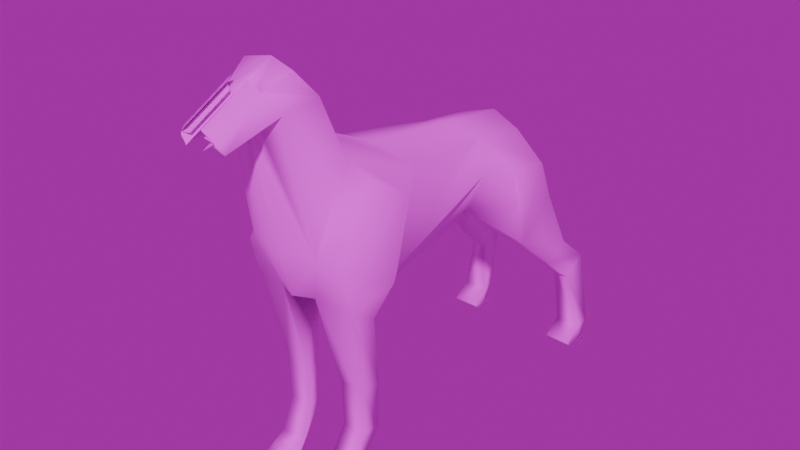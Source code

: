 # Source: Dob.blend  (saved by Blender 4.2.66; exported with 4.5.12 LTS)
import bpy
from mathutils import Matrix  # noqa: F401  (used for matrix-valued properties, if any)

bpy.ops.wm.read_factory_settings(use_empty=True)
scene = bpy.context.scene
scene.name = 'Scene'

# ---- collections
col_collection = bpy.data.collections.new('Collection'); scene.collection.children.link(col_collection)

# ---- images (referenced by path relative to the original .blend; pixels are not part of the script)
import os
ASSET_DIR = os.environ.get("B2B_ASSET_DIR", "")  # directory of the original .blend (textures are referenced by path, not embedded)
HERE = os.path.dirname(os.path.abspath(__file__))  # packed textures are extracted next to this script under _unpacked/

def load_image(name, relpath, width, height, colorspace="sRGB"):
    """Load a texture the original file referenced (path relative to the .blend, or extracted next to this script)."""
    p = next((c for c in (os.path.join(HERE, relpath), os.path.join(ASSET_DIR, relpath)) if relpath and os.path.exists(c)), "")
    if p:
        img = bpy.data.images.load(p, check_existing=True)
        img.name = name
    else:  # same state as the original file: an image datablock whose file is absent (Cycles renders it pink)
        img = bpy.data.images.new(name, width, height)
        img.source = "FILE"
        img.filepath = "//" + (relpath or name)
    img.colorspace_settings.name = colorspace
    return img
img_untitled = load_image('Untitled', 'DogTexture.png', 1024, 1024, 'sRGB')
img_untitled_001 = load_image('Untitled.001', 'Teeth.png', 1024, 1024, 'sRGB')
img_concrete_tunnel_4k_exr = load_image('concrete_tunnel_4k.exr', 'concrete_tunnel_4k.exr', 1024, 1024, 'Linear Rec.709')

# ---- materials (node trees are filled in below, after node groups)
mat_body = bpy.data.materials.new('Body')
mat_material_001 = bpy.data.materials.new('Material.001')

# ---- material node trees
mat_body.use_nodes = True; mat_body.node_tree.nodes.clear()
_N = mat_body.node_tree.nodes; _L = mat_body.node_tree.links
n0 = _N.new('ShaderNodeBsdfPrincipled'); n0.name = 'Principled BSDF'; n0.location = (10, 300)
n0.inputs[2].default_value = 1.0
n1 = _N.new('ShaderNodeOutputMaterial'); n1.name = 'Material Output'; n1.location = (300, 300)
n2 = _N.new('ShaderNodeTexImage'); n2.name = 'Image Texture'; n2.location = (-280, 280)
n2.image = img_untitled
n2.interpolation = 'Closest'
_L.new(n0.outputs[0], n1.inputs[0])
_L.new(n2.outputs[0], n0.inputs[0])
n1.is_active_output = True
mat_material_001.use_nodes = True; mat_material_001.node_tree.nodes.clear()
_N = mat_material_001.node_tree.nodes; _L = mat_material_001.node_tree.links
n0 = _N.new('ShaderNodeBsdfPrincipled'); n0.name = 'Principled BSDF'; n0.location = (-148, 317)
n0.inputs[2].default_value = 1.0
n1 = _N.new('ShaderNodeOutputMaterial'); n1.name = 'Material Output'; n1.location = (142, 317)
n2 = _N.new('ShaderNodeTexImage'); n2.name = 'Image Texture'; n2.location = (-438, 297)
n2.image = img_untitled_001
n2.interpolation = 'Closest'
_L.new(n0.outputs[0], n1.inputs[0])
_L.new(n2.outputs[0], n0.inputs[0])
_L.new(n2.outputs[1], n0.inputs[4])
n1.is_active_output = True

# ---- world
world_world = bpy.data.worlds.new('World'); scene.world = world_world
world_world.use_nodes = True; world_world.node_tree.nodes.clear()
_N = world_world.node_tree.nodes; _L = world_world.node_tree.links
n0 = _N.new('ShaderNodeOutputWorld'); n0.name = 'World Output'; n0.location = (300, 300)
n1 = _N.new('ShaderNodeBackground'); n1.name = 'Background'; n1.location = (10, 300)
n1.inputs[1].default_value = 0.4
n2 = _N.new('ShaderNodeTexEnvironment'); n2.name = 'Environment Texture'; n2.location = (-272, 287)
n2.image = img_concrete_tunnel_4k_exr
_L.new(n1.outputs[0], n0.inputs[0])
_L.new(n2.outputs[0], n1.inputs[0])
n0.is_active_output = True
world_world.color = (0.05088, 0.05088, 0.05088)
world_world.sun_shadow_jitter_overblur = 0.0

# ---- meshes
me_plane = bpy.data.meshes.new('Plane')
me_plane.from_pydata([(0.4558, 0.07949, 0.0), (0.7025, -0.01517, 0.0), (0.5415, 0.183, 0.0), (0.68, 0.1549, 0.0), (0.4787, -0.03354, 0.0), (0.5971, -0.03038, 0.0), (0.7449, -0.3032, 0.0), (0.4135, -0.3933, 0.0), (0.5319, -0.3901, 0.0), (0.8221, -0.4651, 0.0), (0.4776, -0.553, 0.0), (0.596, -0.5879, 0.0), (0.946, -0.5314, 0.0), (0.8949, -0.6477, 0.0), (1.002, -0.5738, 0.0), (0.9481, -0.6455, 0.0), (0.4318, 0.04786, 0.05055), (0.6812, -0.01517, 0.07622), (0.5415, 0.1887, 0.05055), (0.6587, 0.1279, 0.08763), (0.493, -0.03354, 0.0648), (0.5971, -0.03038, 0.1053), (0.7236, -0.3032, 0.1236), (0.4278, -0.3933, 0.07639), (0.5319, -0.3901, 0.1527), (0.7879, -0.4737, 0.08763), (0.4776, -0.5317, 0.04623), (0.596, -0.5665, 0.08763), (0.9331, -0.54, 0.08763), (0.9158, -0.6263, 0.07559), (0.9896, -0.5824, 0.06392), (0.9589, -0.6455, 0.04426), (0.8763, -0.752, 0.06014), (0.8974, -0.7629, 0.0448), (0.4794, 0.188, 0.1511), (0.3933, 0.07722, 0.1511), (0.5961, 0.04022, 0.1428), (0.5798, 0.1466, 0.1511), (0.4338, 0.0269, 0.1345), (0.5197, 0.02919, 0.1639), (0.3205, 0.2737, 0.1176), (0.2841, 0.205, 0.1176), (0.3204, 0.2725, 0.1511), (0.2834, 0.2048, 0.1511), (0.2418, 0.3672, 0.1153), (0.2054, 0.2984, 0.1153), (0.2417, 0.3659, 0.151), (0.2047, 0.2982, 0.151), (0.05472, 0.367, 0.1304), (0.05493, 0.3207, 0.1209), (0.05464, 0.3658, 0.1844), (0.05419, 0.3205, 0.1844), (0.007498, 0.3464, 0.1302), (0.005944, 0.316, 0.1207), (0.00742, 0.3452, 0.1842), (0.0052, 0.3159, 0.1842), (0.02443, 0.2702, 0.1208), (0.02369, 0.27, 0.1843), (0.007924, 0.2868, 0.1206), (0.00718, 0.2866, 0.1841), (0.429, -0.4541, 0.1393), (0.5233, -0.4385, 0.181), (0.6929, -0.3693, 0.1579), (0.4661, -0.5167, 0.1327), (0.5603, -0.5414, 0.13), (0.7402, -0.4437, 0.13), (0.235, -0.4118, 0.071), (0.237, -0.4667, 0.05249), (0.2315, -0.4075, 0.1098), (0.2369, -0.4667, 0.1119), (0.1108, -0.4114, 0.07023), (0.1228, -0.4613, 0.05173), (0.1074, -0.4071, 0.1077), (0.1227, -0.4613, 0.1097), (0.04251, -0.4639, 0.06079), (0.04666, -0.4953, 0.04229), (0.03907, -0.4596, 0.1065), (0.04656, -0.4953, 0.1085), (0.009598, -0.4786, 0.0587), (0.005899, -0.5235, 0.04019), (0.00616, -0.4743, 0.106), (0.005795, -0.5235, 0.108), (0.03165, -0.5304, 0.04068), (0.03154, -0.5303, 0.1085), (0.01873, -0.5508, 0.04022), (0.01862, -0.5507, 0.1081), (0.8877, -0.6477, 0.03695), (0.9308, -0.6455, 0.02412), (0.8692, -0.752, 0.05038), (0.8903, -0.7629, 0.04154), (0.4318, 0.04786, -0.05055), (0.6812, -0.01517, -0.07622), (0.5415, 0.1887, -0.05055), (0.6587, 0.1279, -0.08763), (0.493, -0.03354, -0.0648), (0.5971, -0.03038, -0.1053), (0.7236, -0.3032, -0.1236), (0.4278, -0.3933, -0.07639), (0.5319, -0.3901, -0.1527), (0.7879, -0.4737, -0.08763), (0.4776, -0.5317, -0.04623), (0.596, -0.5665, -0.08763), (0.9331, -0.54, -0.08763), (0.9158, -0.6263, -0.07559), (0.9896, -0.5824, -0.06392), (0.9589, -0.6455, -0.04426), (0.8763, -0.752, -0.06014), (0.8974, -0.7629, -0.0448), (0.4794, 0.188, -0.1511), (0.3933, 0.07722, -0.1511), (0.5961, 0.04022, -0.1428), (0.5798, 0.1466, -0.1511), (0.4338, 0.0269, -0.1345), (0.5197, 0.02919, -0.1639), (0.3205, 0.2737, -0.1176), (0.2841, 0.205, -0.1176), (0.3204, 0.2725, -0.1511), (0.2834, 0.2048, -0.1511), (0.2418, 0.3672, -0.1153), (0.2054, 0.2984, -0.1153), (0.2417, 0.3659, -0.151), (0.2047, 0.2982, -0.151), (0.05472, 0.367, -0.1304), (0.05493, 0.3207, -0.1209), (0.05464, 0.3658, -0.1844), (0.05419, 0.3205, -0.1844), (0.007498, 0.3464, -0.1302), (0.005944, 0.316, -0.1207), (0.00742, 0.3452, -0.1842), (0.0052, 0.3159, -0.1842), (0.02443, 0.2702, -0.1208), (0.02369, 0.27, -0.1843), (0.007924, 0.2868, -0.1206), (0.00718, 0.2866, -0.1841), (0.429, -0.4541, -0.1393), (0.5233, -0.4385, -0.181), (0.6929, -0.3693, -0.1579), (0.4661, -0.5167, -0.1327), (0.5603, -0.5414, -0.13), (0.7402, -0.4437, -0.13), (0.235, -0.4118, -0.071), (0.237, -0.4667, -0.05249), (0.2315, -0.4075, -0.1098), (0.2369, -0.4667, -0.1119), (0.1108, -0.4114, -0.07023), (0.1228, -0.4613, -0.05173), (0.1074, -0.4071, -0.1077), (0.1227, -0.4613, -0.1097), (0.04251, -0.4639, -0.06079), (0.04666, -0.4953, -0.04229), (0.03907, -0.4596, -0.1065), (0.04656, -0.4953, -0.1085), (0.009598, -0.4786, -0.0587), (0.005899, -0.5235, -0.04019), (0.00616, -0.4743, -0.106), (0.005795, -0.5235, -0.108), (0.03165, -0.5304, -0.04068), (0.03154, -0.5303, -0.1085), (0.01873, -0.5508, -0.04022), (0.01862, -0.5507, -0.1081), (0.8877, -0.6477, -0.03695), (0.9308, -0.6455, -0.02412), (0.8692, -0.752, -0.05038), (0.8903, -0.7629, -0.04154), (0.9824, -0.6551, 0.02162), (0.921, -0.7725, 0.02201), (0.9824, -0.6551, -0.02162), (0.921, -0.7725, -0.02201), (0.9589, -0.6455, 0.04426), (0.8974, -0.7629, 0.0448), (0.9589, -0.6455, -0.04426), (0.8974, -0.7629, -0.0448), (0.9421, -0.6551, 0.02162), (0.8806, -0.7725, 0.02201), (0.9421, -0.6551, -0.02162), (0.8806, -0.7725, -0.02201), (0.9589, -0.6455, 0.04426), (0.8974, -0.7629, 0.0448), (0.9589, -0.6455, -0.04426), (0.8974, -0.7629, -0.0448), (0.9541, -0.6643, 0.01822), (0.9023, -0.7632, 0.01855), (0.9541, -0.6643, -0.01822), (0.9023, -0.7632, -0.01855)], [], [(0, 2, 3, 1), (1, 5, 4, 0), (1, 6, 8, 5), (5, 8, 7, 4), (6, 9, 11, 8), (8, 11, 10, 7), (9, 12, 13, 11), (12, 14, 15, 13), (13, 15, 87, 86), (17, 19, 37, 36), (20, 21, 39, 38), (17, 21, 24, 22), (21, 20, 23, 24), (22, 24, 61, 62), (26, 27, 64, 63), (25, 27, 29, 28), (28, 29, 31, 30), (31, 29, 32, 33), (1, 3, 19, 17), (6, 1, 17, 22), (87, 31, 33, 89), (3, 2, 18, 19), (11, 13, 86, 29, 27), (4, 7, 23, 20), (12, 9, 25, 28), (10, 11, 27, 26), (0, 4, 20, 16), (15, 14, 30, 31, 87), (14, 12, 28, 30), (2, 0, 16, 18), (9, 6, 22, 25), (89, 33, 32, 88), (7, 10, 26, 23), (35, 36, 37, 34), (36, 35, 38, 39), (16, 35, 43, 41), (16, 20, 38, 35), (19, 18, 34, 37), (21, 17, 36, 39), (40, 41, 45, 44), (18, 16, 41, 40), (35, 34, 42, 43), (34, 18, 40, 42), (46, 44, 48, 50), (42, 40, 44, 46), (43, 42, 46, 47), (41, 43, 47, 45), (49, 51, 57, 56), (47, 46, 50, 51), (45, 47, 51, 49), (44, 45, 49, 48), (52, 53, 55, 54), (48, 49, 53, 52), (50, 48, 52, 54), (51, 50, 54, 55), (56, 57, 59, 58), (53, 49, 56, 58), (51, 55, 59, 57), (55, 53, 58, 59), (62, 61, 64, 65), (61, 60, 63, 64), (25, 22, 62, 65), (27, 25, 65, 64), (24, 23, 60, 61), (26, 63, 69, 67), (67, 69, 73, 71), (23, 26, 67, 66), (63, 60, 68, 69), (60, 23, 66, 68), (70, 71, 75, 74), (66, 67, 71, 70), (68, 66, 70, 72), (69, 68, 72, 73), (76, 74, 78, 80), (72, 70, 74, 76), (73, 72, 76, 77), (71, 73, 77, 75), (78, 79, 81, 80), (77, 76, 80, 81), (77, 81, 85, 83), (74, 75, 79, 78), (82, 83, 85, 84), (81, 79, 84, 85), (79, 75, 82, 84), (75, 77, 83, 82), (87, 89, 88, 86), (88, 32, 29, 86), (13, 160, 161, 15), (91, 110, 111, 93), (94, 112, 113, 95), (91, 96, 98, 95), (95, 98, 97, 94), (96, 136, 135, 98), (100, 137, 138, 101), (99, 102, 103, 101), (102, 104, 105, 103), (105, 107, 106, 103), (1, 91, 93, 3), (6, 96, 91, 1), (161, 163, 107, 105), (3, 93, 92, 2), (11, 101, 103, 160, 13), (4, 94, 97, 7), (12, 102, 99, 9), (10, 100, 101, 11), (0, 90, 94, 4), (15, 161, 105, 104, 14), (14, 104, 102, 12), (2, 92, 90, 0), (9, 99, 96, 6), (163, 162, 106, 107), (7, 97, 100, 10), (109, 108, 111, 110), (110, 113, 112, 109), (90, 115, 117, 109), (90, 109, 112, 94), (93, 111, 108, 92), (95, 113, 110, 91), (114, 118, 119, 115), (92, 114, 115, 90), (109, 117, 116, 108), (108, 116, 114, 92), (120, 124, 122, 118), (116, 120, 118, 114), (117, 121, 120, 116), (115, 119, 121, 117), (123, 130, 131, 125), (121, 125, 124, 120), (119, 123, 125, 121), (118, 122, 123, 119), (126, 128, 129, 127), (122, 126, 127, 123), (124, 128, 126, 122), (125, 129, 128, 124), (130, 132, 133, 131), (127, 132, 130, 123), (125, 131, 133, 129), (129, 133, 132, 127), (136, 139, 138, 135), (135, 138, 137, 134), (99, 139, 136, 96), (101, 138, 139, 99), (98, 135, 134, 97), (100, 141, 143, 137), (141, 145, 147, 143), (97, 140, 141, 100), (137, 143, 142, 134), (134, 142, 140, 97), (144, 148, 149, 145), (140, 144, 145, 141), (142, 146, 144, 140), (143, 147, 146, 142), (150, 154, 152, 148), (146, 150, 148, 144), (147, 151, 150, 146), (145, 149, 151, 147), (152, 154, 155, 153), (151, 155, 154, 150), (151, 157, 159, 155), (148, 152, 153, 149), (156, 158, 159, 157), (155, 159, 158, 153), (153, 158, 156, 149), (149, 156, 157, 151), (161, 160, 162, 163), (162, 160, 103, 106), (105, 166, 167, 107), (33, 165, 164, 31), (170, 174, 175, 171), (169, 173, 172, 168), (178, 182, 183, 179), (177, 181, 180, 176)])
me_plane.polygons.foreach_set('use_smooth', [True] * 172)
me_plane.polygons.foreach_set('material_index', [0, 0, 0, 0, 0, 0, 0, 0, 0, 0, 0, 0, 0, 0, 0, 0, 0, 0, 0, 0, 0, 0, 0, 0, 0, 0, 0, 0, 0, 0, 0, 0, 0, 0, 0, 0, 0, 0, 0, 0, 0, 0, 0, 0, 0, 0, 0, 0, 0, 0, 0, 0, 0, 0, 0, 0, 0, 0, 0, 0, 0, 0, 0, 0, 0, 0, 0, 0, 0, 0, 0, 0, 0, 0, 0, 0, 0, 0, 0, 0, 0, 0, 0, 0, 0, 0, 0, 0, 0, 0, 0, 0, 0, 0, 0, 0, 0, 0, 0, 0, 0, 0, 0, 0, 0, 0, 0, 0, 0, 0, 0, 0, 0, 0, 0, 0, 0, 0, 0, 0, 0, 0, 0, 0, 0, 0, 0, 0, 0, 0, 0, 0, 0, 0, 0, 0, 0, 0, 0, 0, 0, 0, 0, 0, 0, 0, 0, 0, 0, 0, 0, 0, 0, 0, 0, 0, 0, 0, 0, 0, 0, 0, 0, 0, 0, 0, 1, 1, 1, 1, 1, 1])
_uv = me_plane.uv_layers.new(name='UVMap')
_uv.uv.foreach_set('vector', [0.5622, 0.5844, 0.6196, 0.5558, 0.6746, 0.5948, 0.6516, 0.6732, 0.6516, 0.6732, 0.6026, 0.6595, 0.5504, 0.6381, 0.5622, 0.5844, 0.6516, 0.6732, 0.6145, 0.8069, 0.5047, 0.8037, 0.6026, 0.6595, 0.6026, 0.6595, 0.5047, 0.8037, 0.4525, 0.7822, 0.5504, 0.6381, 0.6145, 0.8069, 0.6169, 0.8923, 0.4945, 0.9022, 0.5047, 0.8037, 0.5047, 0.8037, 0.4945, 0.9022, 0.4496, 0.8642, 0.4525, 0.7822, 0.6169, 0.8923, 0.6581, 0.945, 0.6134, 0.9859, 0.4945, 0.9022, 0.6581, 0.945, 0.6746, 0.9744, 0.637, 0.9952, 0.6134, 0.9859, 0.7379, 0.5809, 0.7379, 0.5558, 0.7406, 0.5641, 0.7555, 0.5843, 0.1272, 0.3527, 0.06341, 0.3263, 0.06406, 0.2876, 0.1115, 0.307, 0.2947, 0.608, 0.314, 0.5589, 0.342, 0.5991, 0.328, 0.6396, 0.1272, 0.3527, 0.1438, 0.3154, 0.3183, 0.3252, 0.2564, 0.4044, 0.1438, 0.3154, 0.1566, 0.2674, 0.3308, 0.2772, 0.3183, 0.3252, 0.2564, 0.4044, 0.3183, 0.3252, 0.342, 0.3266, 0.2908, 0.3975, 0.7599, 0.7854, 0.7797, 0.7272, 0.7999, 0.7456, 0.8012, 0.7917, 0.3281, 0.4532, 0.3925, 0.3746, 0.3845, 0.5296, 0.3426, 0.528, 0.3426, 0.528, 0.3845, 0.5296, 0.3883, 0.5517, 0.3558, 0.5589, 0.3883, 0.5517, 0.3845, 0.5296, 0.447, 0.5253, 0.4496, 0.5363, 0.3993, 0.9358, 0.3926, 1.0, 0.3517, 0.9814, 0.3629, 0.9286, 0.4107, 0.8282, 0.3993, 0.9358, 0.3629, 0.9286, 0.3517, 0.8197, 0.2824, 0.8838, 0.3001, 0.877, 0.3001, 0.9401, 0.2957, 0.9418, 0.09004, 0.8489, 0.08946, 0.7907, 0.1136, 0.7889, 0.1316, 0.8499, 0.7379, 0.7259, 0.7379, 0.5809, 0.7555, 0.5843, 0.7739, 0.5723, 0.7797, 0.7272, 0.2123, 0.976, 0.2123, 0.8369, 0.2487, 0.842, 0.2432, 0.981, 0.8771, 0.8082, 0.8693, 0.7435, 0.9095, 0.7293, 0.9183, 0.8015, 0.7379, 0.7841, 0.7379, 0.7259, 0.7797, 0.7272, 0.7599, 0.7854, 0.2638, 0.6324, 0.2638, 0.6148, 0.2947, 0.608, 0.2879, 0.6418, 0.2793, 0.8796, 0.279, 0.8369, 0.3096, 0.8436, 0.3001, 0.877, 0.2824, 0.8838, 0.8811, 0.8415, 0.8771, 0.8082, 0.9183, 0.8015, 0.911, 0.8361, 0.8253, 0.845, 0.8253, 0.9085, 0.8012, 0.9272, 0.8012, 0.8432, 0.8693, 0.7435, 0.8607, 0.6651, 0.9183, 0.6507, 0.9095, 0.7293, 0.4483, 0.7053, 0.4425, 0.7054, 0.4425, 0.6925, 0.4483, 0.6924, 0.7379, 0.824, 0.7379, 0.7841, 0.7599, 0.7854, 0.7743, 0.8173, 0.117, 0.2088, 0.1115, 0.307, 0.06406, 0.2876, 0.05603, 0.2364, 0.1115, 0.307, 0.117, 0.2088, 0.1357, 0.2333, 0.1253, 0.2728, 0.2879, 0.6418, 0.3359, 0.6618, 0.3359, 0.7215, 0.3199, 0.7212, 0.2879, 0.6418, 0.2947, 0.608, 0.328, 0.6396, 0.3359, 0.6618, 0.1316, 0.8499, 0.1136, 0.7889, 0.1612, 0.767, 0.1615, 0.8159, 0.1438, 0.3154, 0.1272, 0.3527, 0.1115, 0.307, 0.1253, 0.2728, 0.4214, 0.7066, 0.3843, 0.7072, 0.4051, 0.6529, 0.4422, 0.6523, 0.4358, 0.8197, 0.3517, 0.8063, 0.3843, 0.7072, 0.4214, 0.7066, 0.117, 0.2088, 0.05603, 0.2364, 0.03456, 0.1533, 0.07008, 0.1436, 0.1612, 0.767, 0.1136, 0.7889, 0.1449, 0.6832, 0.1609, 0.6835, 0.161, 0.6259, 0.1439, 0.6255, 0.1501, 0.5589, 0.1759, 0.5593, 0.1609, 0.6835, 0.1449, 0.6832, 0.1439, 0.6255, 0.161, 0.6259, 0.07008, 0.1436, 0.03456, 0.1533, -1.669e-08, 0.1064, 0.03552, 0.09672, 0.3199, 0.7212, 0.3359, 0.7215, 0.3358, 0.7644, 0.3188, 0.7641, -1.637e-08, 0.9327, -9.199e-09, 0.9024, 0.02814, 0.9022, 0.02814, 0.9324, 0.03552, 0.09672, -1.669e-08, 0.1064, 0.02117, 0.01961, 0.04221, 0.02444, 0.3188, 0.7641, 0.3358, 0.7644, 0.3517, 0.8369, 0.3215, 0.8366, 0.4422, 0.6523, 0.4051, 0.6529, 0.3798, 0.5848, 0.3993, 0.5739, 0.09571, 0.8731, 0.1001, 0.8835, 0.06984, 0.8835, 0.06995, 0.8733, 0.3993, 0.5739, 0.3798, 0.5848, 0.3666, 0.5654, 0.3798, 0.5589, 0.07009, 0.8501, 0.09586, 0.8499, 0.09571, 0.8731, 0.06995, 0.8733, 0.04221, 0.02444, 0.02117, 0.01961, 0.03598, -7.457e-11, 0.04982, 0.002235, 0.4353, 0.85, 0.4353, 0.8197, 0.4441, 0.8197, 0.4441, 0.85, 0.3666, 0.5654, 0.3798, 0.5848, 0.3517, 0.5837, 0.3549, 0.573, 0.04221, 0.02444, 0.04982, 0.002235, 0.06316, 0.006409, 0.06902, 0.01592, 0.06984, 0.8835, 0.1001, 0.8835, 0.1, 0.8923, 0.06978, 0.8923, 0.2908, 0.3975, 0.342, 0.3266, 0.3851, 0.3552, 0.3198, 0.4278, 0.342, 0.3266, 0.3593, 0.2846, 0.3842, 0.3087, 0.3851, 0.3552, 0.3281, 0.4532, 0.2564, 0.4044, 0.2908, 0.3975, 0.3198, 0.4278, 0.3925, 0.3746, 0.3281, 0.4532, 0.3198, 0.4278, 0.3851, 0.3552, 0.03489, 0.8499, 0.03489, 0.9022, -1.671e-08, 0.8951, 0.01219, 0.8539, 0.7599, 0.7854, 0.8012, 0.7917, 0.7912, 0.9032, 0.7629, 0.9031, 0.7629, 0.9031, 0.7912, 0.9032, 0.7902, 0.9575, 0.7626, 0.9575, 0.966, 0.463, 0.8984, 0.4842, 0.9344, 0.3708, 0.961, 0.3708, 0.3842, 0.3087, 0.3593, 0.2846, 0.3595, 0.1878, 0.3863, 0.1969, 0.3096, 0.8369, 0.3365, 0.8603, 0.3322, 0.9231, 0.3135, 0.9233, 0.9636, 0.3117, 0.9392, 0.3165, 0.9243, 0.2796, 0.9398, 0.2781, 0.961, 0.3708, 0.9344, 0.3708, 0.9392, 0.3165, 0.9636, 0.3117, 0.3135, 0.9233, 0.3322, 0.9231, 0.3277, 0.9672, 0.3096, 0.9675, 0.3863, 0.1969, 0.3595, 0.1878, 0.3731, 0.1302, 0.3966, 0.1433, 0.8811, 0.8755, 0.8593, 0.8754, 0.8583, 0.8591, 0.8809, 0.8592, 0.8818, 0.9165, 0.8639, 0.9163, 0.8593, 0.8754, 0.8811, 0.8755, 0.3966, 0.1433, 0.3731, 0.1302, 0.4051, 0.1043, 0.4208, 0.1118, 0.7626, 0.9575, 0.7902, 0.9575, 0.7896, 0.9915, 0.7581, 0.9915, 0.8583, 0.8591, 0.8494, 0.8433, 0.8818, 0.8432, 0.8809, 0.8592, 0.4208, 0.1118, 0.4051, 0.1043, 0.4155, 0.09071, 0.4384, 0.09603, 0.4208, 0.1118, 0.4384, 0.09603, 0.4496, 0.105, 0.4387, 0.1087, 0.9398, 0.2781, 0.9243, 0.2796, 0.9117, 0.2596, 0.9334, 0.2622, 0.08784, 0.9247, 0.08784, 0.8924, 0.09935, 0.8926, 0.09935, 0.9249, 0.443, 0.85, 0.443, 0.8823, 0.4353, 0.8823, 0.4353, 0.85, 0.9117, 0.2596, 0.9243, 0.2796, 0.9079, 0.2718, 0.8984, 0.2652, 0.06978, 0.9238, 0.06978, 0.8923, 0.08784, 0.8924, 0.08784, 0.9247, 0.15, 0.8499, 0.15, 0.9086, 0.1385, 0.9068, 0.1304, 0.8572, 0.9027, 0.5422, 0.8984, 0.5391, 0.8984, 0.4842, 0.9145, 0.5033, 0.7379, 0.5809, 0.7203, 0.5843, 0.7352, 0.5641, 0.7379, 0.5558, 0.7718, 0.3506, 0.7868, 0.306, 0.8341, 0.2869, 0.8354, 0.3246, 0.2329, 0.608, 0.1996, 0.6396, 0.1856, 0.5991, 0.2136, 0.5589, 0.7718, 0.3506, 0.642, 0.4026, 0.58, 0.3237, 0.7549, 0.3137, 0.7549, 0.3137, 0.58, 0.3237, 0.5684, 0.2746, 0.7427, 0.2651, 0.642, 0.4026, 0.6073, 0.3962, 0.556, 0.3255, 0.58, 0.3237, 0.7158, 0.7854, 0.6746, 0.7917, 0.6759, 0.7456, 0.6961, 0.7272, 0.5707, 0.4507, 0.5561, 0.5253, 0.5144, 0.5266, 0.5065, 0.3719, 0.5561, 0.5253, 0.5431, 0.5558, 0.5108, 0.5482, 0.5144, 0.5266, 0.5108, 0.5482, 0.4496, 0.5326, 0.452, 0.5219, 0.5144, 0.5266, 0.3993, 0.9358, 0.4353, 0.9327, 0.4351, 0.9861, 0.3926, 1.0, 0.8607, 0.6651, 0.8012, 0.6644, 0.8128, 0.5558, 0.8499, 0.5591, 0.277, 0.8838, 0.2623, 0.9418, 0.2575, 0.9401, 0.2579, 0.877, 0.09004, 0.8489, 0.04796, 0.8499, 0.06538, 0.7889, 0.08946, 0.7907, 0.7379, 0.7259, 0.6961, 0.7272, 0.7018, 0.5723, 0.7203, 0.5843, 0.7379, 0.5809, 0.2123, 0.976, 0.1814, 0.981, 0.1759, 0.842, 0.2123, 0.8369, 0.8771, 0.8082, 0.8353, 0.8112, 0.8265, 0.7389, 0.8693, 0.7435, 0.7379, 0.7841, 0.7158, 0.7854, 0.6961, 0.7272, 0.7379, 0.7259, 0.2638, 0.6324, 0.2397, 0.6418, 0.2329, 0.608, 0.2638, 0.6148, 0.2793, 0.8796, 0.277, 0.8838, 0.2579, 0.877, 0.2487, 0.8436, 0.279, 0.8369, 0.8811, 0.8415, 0.8504, 0.8432, 0.8353, 0.8112, 0.8771, 0.8082, 0.8253, 0.845, 0.8494, 0.8432, 0.8494, 0.9272, 0.8253, 0.9085, 0.8693, 0.7435, 0.8265, 0.7389, 0.8012, 0.6644, 0.8607, 0.6651, 0.4483, 0.7055, 0.4483, 0.7184, 0.4425, 0.7183, 0.4425, 0.7054, 0.7379, 0.824, 0.7014, 0.8173, 0.7158, 0.7854, 0.7379, 0.7841, 0.7813, 0.208, 0.8422, 0.2357, 0.8341, 0.2869, 0.7868, 0.306, 0.7868, 0.306, 0.7728, 0.2721, 0.7628, 0.2321, 0.7813, 0.208, 0.2397, 0.6418, 0.2077, 0.7212, 0.1917, 0.7215, 0.1917, 0.6618, 0.2397, 0.6418, 0.1917, 0.6618, 0.1996, 0.6396, 0.2329, 0.608, 0.04796, 0.8499, 0.01739, 0.8159, 0.01709, 0.767, 0.06538, 0.7889, 0.7549, 0.3137, 0.7728, 0.2721, 0.7868, 0.306, 0.7718, 0.3506, 0.9679, 0.1121, 0.9888, 0.1664, 0.9517, 0.1658, 0.9307, 0.1115, 0.9825, 1.517e-08, 0.9679, 0.1121, 0.9307, 0.1115, 0.8984, 0.01352, 0.7813, 0.208, 0.8283, 0.143, 0.8638, 0.1527, 0.8422, 0.2357, 0.01709, 0.767, 0.01675, 0.6835, 0.03274, 0.6832, 0.06538, 0.7889, 0.01691, 0.6259, -4.247e-10, 0.5593, 0.02577, 0.5589, 0.03396, 0.6255, 0.01675, 0.6835, 0.01691, 0.6259, 0.03396, 0.6255, 0.03274, 0.6832, 0.8283, 0.143, 0.863, 0.09616, 0.8984, 0.1059, 0.8638, 0.1527, 0.2077, 0.7212, 0.2088, 0.7641, 0.1918, 0.7644, 0.1917, 0.7215, 0.02814, 0.9022, 0.05628, 0.9024, 0.05628, 0.9326, 0.02814, 0.9324, 0.863, 0.09616, 0.856, 0.02441, 0.8771, 0.01964, 0.8984, 0.1059, 0.2088, 0.7641, 0.2061, 0.8366, 0.1759, 0.8369, 0.1918, 0.7644, 0.9888, 0.1664, 0.946, 0.2446, 0.9266, 0.2339, 0.9517, 0.1658, 0.126, 0.8691, 0.1003, 0.8689, 0.1002, 0.8586, 0.1304, 0.8586, 0.946, 0.2446, 0.9265, 0.2596, 0.9134, 0.2533, 0.9266, 0.2339, 0.1004, 0.8921, 0.1003, 0.8689, 0.126, 0.8691, 0.1262, 0.8923, 0.856, 0.02441, 0.8485, 0.002193, 0.8623, -7.062e-09, 0.8771, 0.01964, 0.3365, 0.8369, 0.3453, 0.8369, 0.3453, 0.8672, 0.3365, 0.8672, 0.9134, 0.2533, 0.9016, 0.2458, 0.8984, 0.235, 0.9266, 0.2339, 0.856, 0.02441, 0.8292, 0.01581, 0.8351, 0.006326, 0.8485, 0.002193, 0.1002, 0.8586, 0.1001, 0.8499, 0.1304, 0.8499, 0.1304, 0.8586, 0.6073, 0.3962, 0.5786, 0.4259, 0.5134, 0.3532, 0.556, 0.3255, 0.556, 0.3255, 0.5134, 0.3532, 0.5144, 0.3068, 0.5392, 0.2828, 0.5707, 0.4507, 0.5786, 0.4259, 0.6073, 0.3962, 0.642, 0.4026, 0.5065, 0.3719, 0.5134, 0.3532, 0.5786, 0.4259, 0.5707, 0.4507, 0.06978, 0.9022, 0.04709, 0.8982, 0.03489, 0.857, 0.06978, 0.8499, 0.7158, 0.7854, 0.7128, 0.9031, 0.6845, 0.9032, 0.6746, 0.7917, 0.7128, 0.9031, 0.7132, 0.9575, 0.6856, 0.9575, 0.6845, 0.9032, 0.9183, 0.7596, 0.9233, 0.6673, 0.9497, 0.6671, 0.9855, 0.7805, 0.5144, 0.3068, 0.5126, 0.1946, 0.5395, 0.1856, 0.5392, 0.2828, 0.9183, 0.9107, 0.9226, 0.8246, 0.9413, 0.8253, 0.9464, 0.8879, 0.9207, 0.6081, 0.9444, 0.5745, 0.9596, 0.5758, 0.9449, 0.6128, 0.9233, 0.6673, 0.9207, 0.6081, 0.9449, 0.6128, 0.9497, 0.6671, 0.9226, 0.8246, 0.9183, 0.7805, 0.9363, 0.7812, 0.9413, 0.8253, 0.5126, 0.1946, 0.5025, 0.1411, 0.526, 0.128, 0.5395, 0.1856, 0.9135, 0.8841, 0.9132, 0.9004, 0.8907, 0.9006, 0.8917, 0.8843, 0.9142, 0.8432, 0.9135, 0.8841, 0.8917, 0.8843, 0.8963, 0.8433, 0.5025, 0.1411, 0.4784, 0.1094, 0.4941, 0.102, 0.526, 0.128, 0.7132, 0.9575, 0.7177, 0.9915, 0.6861, 0.9915, 0.6856, 0.9575, 0.8907, 0.9006, 0.9132, 0.9004, 0.9142, 0.9165, 0.8818, 0.9164, 0.4784, 0.1094, 0.4608, 0.09363, 0.4837, 0.08836, 0.4941, 0.102, 0.4784, 0.1094, 0.4605, 0.1063, 0.4496, 0.1026, 0.4608, 0.09363, 0.9444, 0.5745, 0.9508, 0.5585, 0.9723, 0.5558, 0.9596, 0.5758, 0.1174, 0.8925, 0.1289, 0.8923, 0.1289, 0.9246, 0.1174, 0.9248, 0.3453, 0.8996, 0.3376, 0.8996, 0.3376, 0.8672, 0.3453, 0.8672, 0.9723, 0.5558, 0.9855, 0.5614, 0.976, 0.568, 0.9596, 0.5758, 0.09935, 0.8931, 0.1174, 0.8925, 0.1174, 0.9248, 0.09935, 0.9247, 0.1691, 0.9089, 0.15, 0.9015, 0.1579, 0.8517, 0.1691, 0.8499, 0.9187, 0.4842, 0.9305, 0.5231, 0.9145, 0.5422, 0.9145, 0.4873, 0.008568, 0.007237, 0.008568, 0.1245, 0.8732, 0.1245, 0.8732, -0.0005613, 0.8296, 0.006406, 0.8296, 0.1314, 0.009254, 0.1314, 0.009254, 0.0142, 0.008568, 0.007237, 0.008568, 0.1245, 0.8732, 0.1245, 0.8732, -0.0005613, 0.8296, 0.006406, 0.8296, 0.1314, 0.009254, 0.1314, 0.009254, 0.0142, 0.008568, 0.007237, 0.008568, 0.1245, 0.8732, 0.1245, 0.8732, -0.0005613, 0.8296, 0.006406, 0.8296, 0.1314, 0.009254, 0.1314, 0.009254, 0.0142])
me_plane.materials.append(mat_body)
me_plane.materials.append(mat_material_001)
me_plane.use_mirror_y = True
me_plane.use_mirror_z = True
me_plane.update()

# ---- objects
ob_plane = bpy.data.objects.new('Plane', me_plane)

# ---- transforms, parenting, visibility, modifiers, constraints
ob_plane.location = (0.0, 0.0, -3.153e-08)
ob_plane.rotation_euler = (0.0, -1.571, 0.0)
ob_plane.use_mesh_mirror_y = True
ob_plane.use_mesh_mirror_z = True

# ---- collection membership
col_collection.objects.link(ob_plane)

# ---- scene / render settings (as saved in the file)
scene.frame_start = 1; scene.frame_end = 250; scene.frame_set(54)
scene.render.engine = 'CYCLES'
scene.render.film_transparent = True
bpy.context.view_layer.update()

# ---- added for rendering (the .blend has no active camera and no usable light): camera, sun
cam_auto = bpy.data.cameras.new('AutoCamera')
cam_auto.lens = 50.0
cam_auto.sensor_width = 36.0
cam_auto.clip_end = 1000.0
ob_auto_camera = bpy.data.objects.new('AutoCamera', cam_auto)
scene.collection.objects.link(ob_auto_camera)
ob_auto_camera.location = (1.44207, -1.93313, 1.6575)
ob_auto_camera.rotation_euler = (1.09748, -7.21219e-08, 0.694738)
scene.camera = ob_auto_camera
light_auto_sun = bpy.data.lights.new('AutoSun', 'SUN')
light_auto_sun.energy = 3.0
light_auto_sun.angle = 0.0523599
ob_auto_sun = bpy.data.objects.new('AutoSun', light_auto_sun)
scene.collection.objects.link(ob_auto_sun)
ob_auto_sun.rotation_euler = (0.872665, 0.174533, 0.523599)
bpy.context.view_layer.update()
